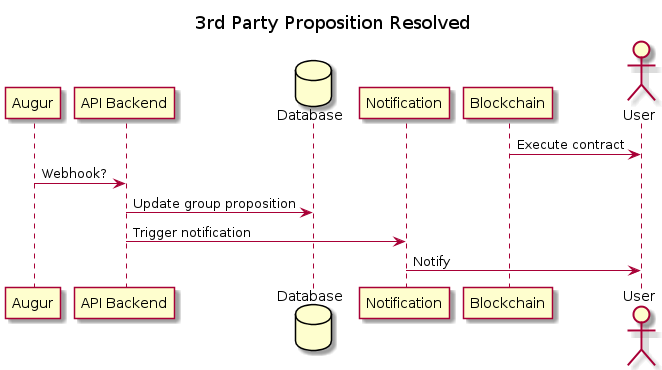

The diagram above was rendered by PlantUML. Its source (embedded in the PNG):
@startuml 3rd Party Proposition Resolved

title 3rd Party Proposition Resolved

participant Augur as augur
participant "API Backend" as api
database Database as db
participant Notification as notify
participant Blockchain as bc
actor User as user

bc -> user : Execute contract
augur -> api : Webhook?
api -> db : Update group proposition
api -> notify : Trigger notification
notify -> user : Notify

@enduml